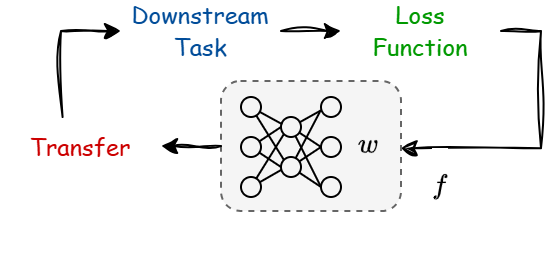

The diagram above was exported from draw.io. Its source (the exported page's mxGraphModel, read from the mxfile embedded in the PNG):
<mxGraphModel dx="528" dy="367" grid="1" gridSize="10" guides="1" tooltips="1" connect="1" arrows="1" fold="1" page="1" pageScale="1" pageWidth="827" pageHeight="1169" math="1" shadow="0">
  <root>
    <mxCell id="0" />
    <mxCell id="1" parent="0" />
    <mxCell id="duC-hTp9HgzR8y1Fc25v-1" value="&lt;div&gt;&lt;font face=&quot;Comic Sans MS&quot;&gt;Downstream Task&lt;/font&gt;&lt;/div&gt;" style="text;html=1;align=center;verticalAlign=middle;whiteSpace=wrap;rounded=0;fontColor=#004C99;" vertex="1" parent="1">
      <mxGeometry x="80" y="130" width="80" height="30" as="geometry" />
    </mxCell>
    <mxCell id="duC-hTp9HgzR8y1Fc25v-2" value="" style="endArrow=classic;html=1;rounded=0;fontFamily=Helvetica;fontSize=12;fontColor=default;sketch=1;curveFitting=1;jiggle=2;" edge="1" parent="1" source="duC-hTp9HgzR8y1Fc25v-1" target="duC-hTp9HgzR8y1Fc25v-27">
      <mxGeometry width="50" height="50" relative="1" as="geometry">
        <mxPoint x="160" y="144.8" as="sourcePoint" />
        <mxPoint x="190" y="145" as="targetPoint" />
      </mxGeometry>
    </mxCell>
    <mxCell id="duC-hTp9HgzR8y1Fc25v-53" style="edgeStyle=orthogonalEdgeStyle;rounded=0;orthogonalLoop=1;jettySize=auto;html=1;fontFamily=Helvetica;fontSize=12;fontColor=default;sketch=1;curveFitting=1;jiggle=2;" edge="1" parent="1" source="duC-hTp9HgzR8y1Fc25v-27">
      <mxGeometry relative="1" as="geometry">
        <mxPoint x="219.79999999999995" y="203.60000000000002" as="targetPoint" />
        <Array as="points">
          <mxPoint x="290" y="145" />
          <mxPoint x="290" y="204" />
        </Array>
      </mxGeometry>
    </mxCell>
    <mxCell id="duC-hTp9HgzR8y1Fc25v-27" value="&lt;font face=&quot;Comic Sans MS&quot;&gt;Loss&lt;/font&gt;&lt;div&gt;&lt;font face=&quot;Comic Sans MS&quot;&gt;Function&lt;/font&gt;&lt;/div&gt;" style="text;html=1;align=center;verticalAlign=middle;whiteSpace=wrap;rounded=0;fontColor=#009900;" vertex="1" parent="1">
      <mxGeometry x="190" y="130" width="80" height="30" as="geometry" />
    </mxCell>
    <mxCell id="duC-hTp9HgzR8y1Fc25v-52" value="" style="group" vertex="1" connectable="0" parent="1">
      <mxGeometry x="130" y="170" width="140" height="93" as="geometry" />
    </mxCell>
    <mxCell id="duC-hTp9HgzR8y1Fc25v-3" value="" style="group;rounded=0;align=center;verticalAlign=middle;fontFamily=Helvetica;fontSize=12;fontColor=default;fillColor=none;gradientColor=none;" vertex="1" connectable="0" parent="duC-hTp9HgzR8y1Fc25v-52">
      <mxGeometry width="140" height="68" as="geometry" />
    </mxCell>
    <mxCell id="duC-hTp9HgzR8y1Fc25v-4" value="" style="rounded=1;whiteSpace=wrap;html=1;fontFamily=Helvetica;fontSize=11;fontColor=#333333;labelBackgroundColor=default;dashed=1;align=center;verticalAlign=middle;fillColor=#f5f5f5;strokeColor=#666666;" vertex="1" parent="duC-hTp9HgzR8y1Fc25v-3">
      <mxGeometry width="90" height="65" as="geometry" />
    </mxCell>
    <mxCell id="duC-hTp9HgzR8y1Fc25v-5" style="edgeStyle=none;rounded=0;orthogonalLoop=1;jettySize=auto;html=1;entryX=0;entryY=0.5;entryDx=0;entryDy=0;endArrow=none;startFill=0;fontFamily=Helvetica;fontSize=12;fontColor=default;" edge="1" parent="duC-hTp9HgzR8y1Fc25v-3" source="duC-hTp9HgzR8y1Fc25v-7" target="duC-hTp9HgzR8y1Fc25v-18">
      <mxGeometry relative="1" as="geometry" />
    </mxCell>
    <mxCell id="duC-hTp9HgzR8y1Fc25v-6" style="edgeStyle=none;shape=connector;rounded=0;orthogonalLoop=1;jettySize=auto;html=1;entryX=0;entryY=0.5;entryDx=0;entryDy=0;strokeColor=default;align=center;verticalAlign=middle;fontFamily=Helvetica;fontSize=11;fontColor=default;labelBackgroundColor=default;startFill=0;endArrow=none;" edge="1" parent="duC-hTp9HgzR8y1Fc25v-3" source="duC-hTp9HgzR8y1Fc25v-7" target="duC-hTp9HgzR8y1Fc25v-15">
      <mxGeometry relative="1" as="geometry" />
    </mxCell>
    <mxCell id="duC-hTp9HgzR8y1Fc25v-7" value="" style="ellipse;whiteSpace=wrap;html=1;aspect=fixed;rounded=0;align=center;verticalAlign=middle;fontFamily=Helvetica;fontSize=12;fontColor=default;fillColor=none;gradientColor=none;" vertex="1" parent="duC-hTp9HgzR8y1Fc25v-3">
      <mxGeometry x="10" y="28" width="10" height="10" as="geometry" />
    </mxCell>
    <mxCell id="duC-hTp9HgzR8y1Fc25v-8" style="edgeStyle=none;shape=connector;rounded=0;orthogonalLoop=1;jettySize=auto;html=1;entryX=0;entryY=0;entryDx=0;entryDy=0;strokeColor=default;align=center;verticalAlign=middle;fontFamily=Helvetica;fontSize=11;fontColor=default;labelBackgroundColor=default;startFill=0;endArrow=none;" edge="1" parent="duC-hTp9HgzR8y1Fc25v-3" source="duC-hTp9HgzR8y1Fc25v-9" target="duC-hTp9HgzR8y1Fc25v-18">
      <mxGeometry relative="1" as="geometry" />
    </mxCell>
    <mxCell id="duC-hTp9HgzR8y1Fc25v-9" value="" style="ellipse;whiteSpace=wrap;html=1;aspect=fixed;rounded=0;align=center;verticalAlign=middle;fontFamily=Helvetica;fontSize=12;fontColor=default;fillColor=none;gradientColor=none;" vertex="1" parent="duC-hTp9HgzR8y1Fc25v-3">
      <mxGeometry x="10" y="8" width="10" height="10" as="geometry" />
    </mxCell>
    <mxCell id="duC-hTp9HgzR8y1Fc25v-10" style="edgeStyle=none;shape=connector;rounded=0;orthogonalLoop=1;jettySize=auto;html=1;entryX=0.013;entryY=0.644;entryDx=0;entryDy=0;strokeColor=default;align=center;verticalAlign=middle;fontFamily=Helvetica;fontSize=11;fontColor=default;labelBackgroundColor=default;startFill=0;endArrow=none;entryPerimeter=0;" edge="1" parent="duC-hTp9HgzR8y1Fc25v-3" source="duC-hTp9HgzR8y1Fc25v-12" target="duC-hTp9HgzR8y1Fc25v-18">
      <mxGeometry relative="1" as="geometry" />
    </mxCell>
    <mxCell id="duC-hTp9HgzR8y1Fc25v-11" style="edgeStyle=none;shape=connector;rounded=0;orthogonalLoop=1;jettySize=auto;html=1;entryX=0;entryY=1;entryDx=0;entryDy=0;strokeColor=default;align=center;verticalAlign=middle;fontFamily=Helvetica;fontSize=11;fontColor=default;labelBackgroundColor=default;startFill=0;endArrow=none;" edge="1" parent="duC-hTp9HgzR8y1Fc25v-3" source="duC-hTp9HgzR8y1Fc25v-12" target="duC-hTp9HgzR8y1Fc25v-15">
      <mxGeometry relative="1" as="geometry" />
    </mxCell>
    <mxCell id="duC-hTp9HgzR8y1Fc25v-12" value="" style="ellipse;whiteSpace=wrap;html=1;aspect=fixed;rounded=0;align=center;verticalAlign=middle;fontFamily=Helvetica;fontSize=12;fontColor=default;fillColor=none;gradientColor=none;" vertex="1" parent="duC-hTp9HgzR8y1Fc25v-3">
      <mxGeometry x="10" y="48" width="10" height="10" as="geometry" />
    </mxCell>
    <mxCell id="duC-hTp9HgzR8y1Fc25v-13" style="edgeStyle=none;shape=connector;rounded=0;orthogonalLoop=1;jettySize=auto;html=1;entryX=0;entryY=0.5;entryDx=0;entryDy=0;strokeColor=default;align=center;verticalAlign=middle;fontFamily=Helvetica;fontSize=11;fontColor=default;labelBackgroundColor=default;startFill=0;endArrow=none;" edge="1" parent="duC-hTp9HgzR8y1Fc25v-3" source="duC-hTp9HgzR8y1Fc25v-15" target="duC-hTp9HgzR8y1Fc25v-19">
      <mxGeometry relative="1" as="geometry" />
    </mxCell>
    <mxCell id="duC-hTp9HgzR8y1Fc25v-14" style="edgeStyle=none;shape=connector;rounded=0;orthogonalLoop=1;jettySize=auto;html=1;entryX=0;entryY=0.5;entryDx=0;entryDy=0;strokeColor=default;align=center;verticalAlign=middle;fontFamily=Helvetica;fontSize=11;fontColor=default;labelBackgroundColor=default;startFill=0;endArrow=none;" edge="1" parent="duC-hTp9HgzR8y1Fc25v-3" source="duC-hTp9HgzR8y1Fc25v-15" target="duC-hTp9HgzR8y1Fc25v-21">
      <mxGeometry relative="1" as="geometry" />
    </mxCell>
    <mxCell id="duC-hTp9HgzR8y1Fc25v-15" value="" style="ellipse;whiteSpace=wrap;html=1;aspect=fixed;rounded=0;align=center;verticalAlign=middle;fontFamily=Helvetica;fontSize=12;fontColor=default;fillColor=none;gradientColor=none;" vertex="1" parent="duC-hTp9HgzR8y1Fc25v-3">
      <mxGeometry x="30" y="18" width="10" height="10" as="geometry" />
    </mxCell>
    <mxCell id="duC-hTp9HgzR8y1Fc25v-16" style="edgeStyle=none;shape=connector;rounded=0;orthogonalLoop=1;jettySize=auto;html=1;entryX=0;entryY=0.5;entryDx=0;entryDy=0;strokeColor=default;align=center;verticalAlign=middle;fontFamily=Helvetica;fontSize=11;fontColor=default;labelBackgroundColor=default;startFill=0;endArrow=none;" edge="1" parent="duC-hTp9HgzR8y1Fc25v-3" source="duC-hTp9HgzR8y1Fc25v-18" target="duC-hTp9HgzR8y1Fc25v-21">
      <mxGeometry relative="1" as="geometry" />
    </mxCell>
    <mxCell id="duC-hTp9HgzR8y1Fc25v-17" style="edgeStyle=none;shape=connector;rounded=0;orthogonalLoop=1;jettySize=auto;html=1;entryX=0;entryY=0.5;entryDx=0;entryDy=0;strokeColor=default;align=center;verticalAlign=middle;fontFamily=Helvetica;fontSize=11;fontColor=default;labelBackgroundColor=default;startFill=0;endArrow=none;" edge="1" parent="duC-hTp9HgzR8y1Fc25v-3" source="duC-hTp9HgzR8y1Fc25v-18" target="duC-hTp9HgzR8y1Fc25v-19">
      <mxGeometry relative="1" as="geometry" />
    </mxCell>
    <mxCell id="duC-hTp9HgzR8y1Fc25v-18" value="" style="ellipse;whiteSpace=wrap;html=1;aspect=fixed;rounded=0;align=center;verticalAlign=middle;fontFamily=Helvetica;fontSize=12;fontColor=default;fillColor=none;gradientColor=none;" vertex="1" parent="duC-hTp9HgzR8y1Fc25v-3">
      <mxGeometry x="30" y="38" width="10" height="10" as="geometry" />
    </mxCell>
    <mxCell id="duC-hTp9HgzR8y1Fc25v-19" value="" style="ellipse;whiteSpace=wrap;html=1;aspect=fixed;rounded=0;align=center;verticalAlign=middle;fontFamily=Helvetica;fontSize=12;fontColor=default;fillColor=none;gradientColor=none;" vertex="1" parent="duC-hTp9HgzR8y1Fc25v-3">
      <mxGeometry x="50" y="28" width="10" height="10" as="geometry" />
    </mxCell>
    <mxCell id="duC-hTp9HgzR8y1Fc25v-20" value="" style="ellipse;whiteSpace=wrap;html=1;aspect=fixed;rounded=0;align=center;verticalAlign=middle;fontFamily=Helvetica;fontSize=12;fontColor=default;fillColor=none;gradientColor=none;" vertex="1" parent="duC-hTp9HgzR8y1Fc25v-3">
      <mxGeometry x="50" y="8" width="10" height="10" as="geometry" />
    </mxCell>
    <mxCell id="duC-hTp9HgzR8y1Fc25v-21" value="" style="ellipse;whiteSpace=wrap;html=1;aspect=fixed;rounded=0;align=center;verticalAlign=middle;fontFamily=Helvetica;fontSize=12;fontColor=default;fillColor=none;gradientColor=none;" vertex="1" parent="duC-hTp9HgzR8y1Fc25v-3">
      <mxGeometry x="50" y="48" width="10" height="10" as="geometry" />
    </mxCell>
    <mxCell id="duC-hTp9HgzR8y1Fc25v-22" style="rounded=0;orthogonalLoop=1;jettySize=auto;html=1;entryX=0.065;entryY=0.363;entryDx=0;entryDy=0;entryPerimeter=0;endArrow=none;startFill=0;fontFamily=Helvetica;fontSize=12;fontColor=default;" edge="1" parent="duC-hTp9HgzR8y1Fc25v-3" source="duC-hTp9HgzR8y1Fc25v-9" target="duC-hTp9HgzR8y1Fc25v-15">
      <mxGeometry relative="1" as="geometry" />
    </mxCell>
    <mxCell id="duC-hTp9HgzR8y1Fc25v-23" style="edgeStyle=none;shape=connector;rounded=0;orthogonalLoop=1;jettySize=auto;html=1;entryX=0.007;entryY=0.665;entryDx=0;entryDy=0;entryPerimeter=0;strokeColor=default;align=center;verticalAlign=middle;fontFamily=Helvetica;fontSize=11;fontColor=default;labelBackgroundColor=default;startFill=0;endArrow=none;" edge="1" parent="duC-hTp9HgzR8y1Fc25v-3" source="duC-hTp9HgzR8y1Fc25v-15" target="duC-hTp9HgzR8y1Fc25v-20">
      <mxGeometry relative="1" as="geometry" />
    </mxCell>
    <mxCell id="duC-hTp9HgzR8y1Fc25v-24" style="edgeStyle=none;shape=connector;rounded=0;orthogonalLoop=1;jettySize=auto;html=1;entryX=-0.016;entryY=0.665;entryDx=0;entryDy=0;entryPerimeter=0;strokeColor=default;align=center;verticalAlign=middle;fontFamily=Helvetica;fontSize=11;fontColor=default;labelBackgroundColor=default;startFill=0;endArrow=none;" edge="1" parent="duC-hTp9HgzR8y1Fc25v-3" source="duC-hTp9HgzR8y1Fc25v-18" target="duC-hTp9HgzR8y1Fc25v-20">
      <mxGeometry relative="1" as="geometry" />
    </mxCell>
    <mxCell id="duC-hTp9HgzR8y1Fc25v-25" value="$$w$$" style="text;html=1;align=center;verticalAlign=middle;whiteSpace=wrap;rounded=0;fontFamily=Helvetica;fontSize=12;fontColor=default;labelBackgroundColor=none;" vertex="1" parent="duC-hTp9HgzR8y1Fc25v-3">
      <mxGeometry x="44" y="16.5" width="60" height="30" as="geometry" />
    </mxCell>
    <mxCell id="duC-hTp9HgzR8y1Fc25v-26" value="$$f$$" style="text;html=1;align=center;verticalAlign=middle;whiteSpace=wrap;rounded=0;fontFamily=Helvetica;fontSize=12;fontColor=default;labelBackgroundColor=default;" vertex="1" parent="duC-hTp9HgzR8y1Fc25v-3">
      <mxGeometry x="80" y="38" width="60" height="30" as="geometry" />
    </mxCell>
    <mxCell id="duC-hTp9HgzR8y1Fc25v-56" style="edgeStyle=none;shape=connector;rounded=0;sketch=1;jiggle=2;curveFitting=1;orthogonalLoop=1;jettySize=auto;html=1;entryX=0;entryY=0.5;entryDx=0;entryDy=0;strokeColor=default;align=center;verticalAlign=middle;fontFamily=Helvetica;fontSize=12;fontColor=default;labelBackgroundColor=default;endArrow=classic;exitX=0.385;exitY=0.017;exitDx=0;exitDy=0;exitPerimeter=0;" edge="1" parent="1" source="duC-hTp9HgzR8y1Fc25v-54" target="duC-hTp9HgzR8y1Fc25v-1">
      <mxGeometry relative="1" as="geometry">
        <Array as="points">
          <mxPoint x="50" y="145" />
        </Array>
      </mxGeometry>
    </mxCell>
    <mxCell id="duC-hTp9HgzR8y1Fc25v-54" value="&lt;font face=&quot;Comic Sans MS&quot;&gt;Transfer&lt;/font&gt;" style="text;html=1;align=center;verticalAlign=middle;whiteSpace=wrap;rounded=0;fontColor=#CC0000;" vertex="1" parent="1">
      <mxGeometry x="20" y="187.5" width="80" height="30" as="geometry" />
    </mxCell>
    <mxCell id="duC-hTp9HgzR8y1Fc25v-55" style="edgeStyle=none;shape=connector;rounded=0;sketch=1;jiggle=2;curveFitting=1;orthogonalLoop=1;jettySize=auto;html=1;strokeColor=default;align=center;verticalAlign=middle;fontFamily=Helvetica;fontSize=12;fontColor=default;labelBackgroundColor=default;endArrow=classic;" edge="1" parent="1" source="duC-hTp9HgzR8y1Fc25v-4" target="duC-hTp9HgzR8y1Fc25v-54">
      <mxGeometry relative="1" as="geometry" />
    </mxCell>
  </root>
</mxGraphModel>